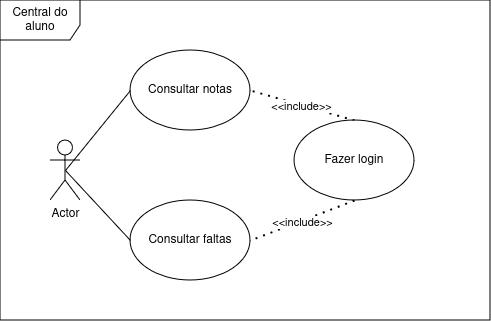

The diagram above was exported from draw.io. Its source (the exported page's mxGraphModel, read from the mxfile embedded in the PNG):
<mxGraphModel dx="1670" dy="782" grid="1" gridSize="10" guides="1" tooltips="1" connect="1" arrows="1" fold="1" page="1" pageScale="1" pageWidth="827" pageHeight="1169" math="0" shadow="0">
  <root>
    <mxCell id="0" />
    <mxCell id="1" parent="0" />
    <mxCell id="Spgn_nZVFHHQyCwq1Skx-1" value="Actor" style="shape=umlActor;verticalLabelPosition=bottom;verticalAlign=top;html=1;outlineConnect=0;" parent="1" vertex="1">
      <mxGeometry x="50" y="250" width="30" height="60" as="geometry" />
    </mxCell>
    <mxCell id="Spgn_nZVFHHQyCwq1Skx-2" value="Consultar notas" style="ellipse;whiteSpace=wrap;html=1;" parent="1" vertex="1">
      <mxGeometry x="130" y="160" width="120" height="80" as="geometry" />
    </mxCell>
    <mxCell id="Spgn_nZVFHHQyCwq1Skx-3" value="" style="endArrow=none;dashed=1;html=1;dashPattern=1 3;strokeWidth=2;rounded=0;entryX=1;entryY=0.5;entryDx=0;entryDy=0;exitX=0.5;exitY=0;exitDx=0;exitDy=0;" parent="1" source="Spgn_nZVFHHQyCwq1Skx-8" target="Spgn_nZVFHHQyCwq1Skx-2" edge="1">
      <mxGeometry width="50" height="50" relative="1" as="geometry">
        <mxPoint x="330" y="220" as="sourcePoint" />
        <mxPoint x="310" y="410" as="targetPoint" />
      </mxGeometry>
    </mxCell>
    <mxCell id="Spgn_nZVFHHQyCwq1Skx-4" value="&amp;lt;&amp;lt;include&amp;gt;&amp;gt;" style="edgeLabel;html=1;align=center;verticalAlign=middle;resizable=0;points=[];" parent="Spgn_nZVFHHQyCwq1Skx-3" connectable="0" vertex="1">
      <mxGeometry x="0.023" y="1" relative="1" as="geometry">
        <mxPoint as="offset" />
      </mxGeometry>
    </mxCell>
    <mxCell id="Spgn_nZVFHHQyCwq1Skx-5" value="Consultar faltas" style="ellipse;whiteSpace=wrap;html=1;" parent="1" vertex="1">
      <mxGeometry x="130" y="310" width="120" height="80" as="geometry" />
    </mxCell>
    <mxCell id="Spgn_nZVFHHQyCwq1Skx-6" value="" style="endArrow=none;html=1;rounded=0;exitX=0.5;exitY=0.5;exitDx=0;exitDy=0;exitPerimeter=0;entryX=0;entryY=0.5;entryDx=0;entryDy=0;" parent="1" source="Spgn_nZVFHHQyCwq1Skx-1" target="Spgn_nZVFHHQyCwq1Skx-2" edge="1">
      <mxGeometry width="50" height="50" relative="1" as="geometry">
        <mxPoint x="210" y="330" as="sourcePoint" />
        <mxPoint x="260" y="280" as="targetPoint" />
      </mxGeometry>
    </mxCell>
    <mxCell id="Spgn_nZVFHHQyCwq1Skx-7" value="" style="endArrow=none;html=1;rounded=0;exitX=0;exitY=0.5;exitDx=0;exitDy=0;entryX=0.5;entryY=0.5;entryDx=0;entryDy=0;entryPerimeter=0;" parent="1" source="Spgn_nZVFHHQyCwq1Skx-5" target="Spgn_nZVFHHQyCwq1Skx-1" edge="1">
      <mxGeometry width="50" height="50" relative="1" as="geometry">
        <mxPoint x="210" y="330" as="sourcePoint" />
        <mxPoint x="260" y="280" as="targetPoint" />
      </mxGeometry>
    </mxCell>
    <mxCell id="Spgn_nZVFHHQyCwq1Skx-8" value="Fazer login" style="ellipse;whiteSpace=wrap;html=1;" parent="1" vertex="1">
      <mxGeometry x="294" y="230" width="120" height="80" as="geometry" />
    </mxCell>
    <mxCell id="Spgn_nZVFHHQyCwq1Skx-9" value="" style="endArrow=none;dashed=1;html=1;dashPattern=1 3;strokeWidth=2;rounded=0;entryX=1;entryY=0.5;entryDx=0;entryDy=0;exitX=0.5;exitY=1;exitDx=0;exitDy=0;" parent="1" source="Spgn_nZVFHHQyCwq1Skx-8" target="Spgn_nZVFHHQyCwq1Skx-5" edge="1">
      <mxGeometry width="50" height="50" relative="1" as="geometry">
        <mxPoint x="360" y="330" as="sourcePoint" />
        <mxPoint x="320" y="420" as="targetPoint" />
      </mxGeometry>
    </mxCell>
    <mxCell id="Spgn_nZVFHHQyCwq1Skx-10" value="&amp;lt;&amp;lt;include&amp;gt;&amp;gt;" style="edgeLabel;html=1;align=center;verticalAlign=middle;resizable=0;points=[];" parent="Spgn_nZVFHHQyCwq1Skx-9" connectable="0" vertex="1">
      <mxGeometry x="0.023" y="1" relative="1" as="geometry">
        <mxPoint as="offset" />
      </mxGeometry>
    </mxCell>
    <mxCell id="wcBkE3m5rqHw1gxU8ekJ-1" value="Central do aluno" style="shape=umlFrame;whiteSpace=wrap;html=1;pointerEvents=0;width=80;height=40;" vertex="1" parent="1">
      <mxGeometry y="110" width="490" height="320" as="geometry" />
    </mxCell>
  </root>
</mxGraphModel>